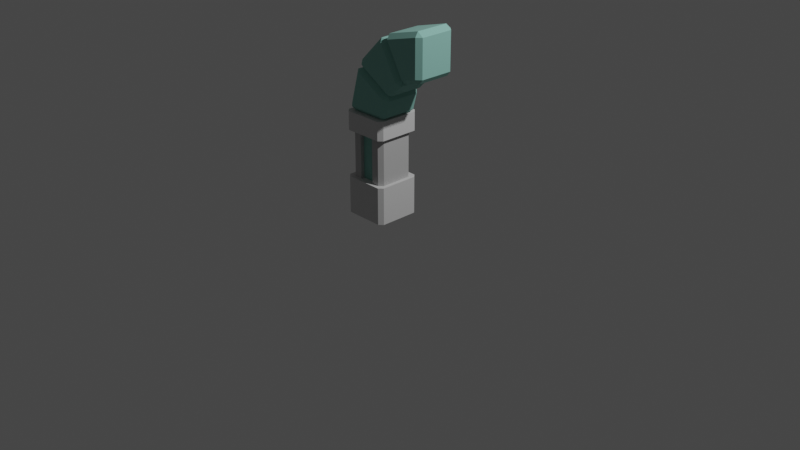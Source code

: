 # Source: gateway_large.blend  (saved by Blender 2.80.75; exported with 4.5.12 LTS)
import bpy
from mathutils import Matrix  # noqa: F401  (used for matrix-valued properties, if any)

bpy.ops.wm.read_factory_settings(use_empty=True)
scene = bpy.context.scene
scene.name = 'Scene'

# ---- collections
col_collection = bpy.data.collections.new('Collection'); scene.collection.children.link(col_collection)

# ---- materials (node trees are filled in below, after node groups)
mat_light_grey = bpy.data.materials.new('Light_Grey')
mat_light_grey.use_transparent_shadow = False
mat_light_grey.diffuse_color = (0.6549, 0.6549, 0.6549, 1.0)
mat_light_grey.roughness = 1.0
mat_light_grey.specular_intensity = 1.0
mat_grey = bpy.data.materials.new('Grey')
mat_grey.use_transparent_shadow = False
mat_grey.diffuse_color = (0.498, 0.498, 0.498, 1.0)
mat_grey.roughness = 1.0
mat_grey.specular_intensity = 1.0
mat_green_stone___dark = bpy.data.materials.new('Green_Stone_-_Dark')
mat_green_stone___dark.use_transparent_shadow = False
mat_green_stone___dark.diffuse_color = (0.2392, 0.5137, 0.451, 1.0)
mat_green_stone___dark.roughness = 1.0
mat_green_stone___dark.specular_intensity = 1.0

# ---- material node trees
mat_light_grey.use_nodes = True; mat_light_grey.node_tree.nodes.clear()
_N = mat_light_grey.node_tree.nodes; _L = mat_light_grey.node_tree.links
n0 = _N.new('ShaderNodeOutputMaterial'); n0.name = 'Material Output'; n0.location = (300, 300)
n1 = _N.new('ShaderNodeBsdfPrincipled'); n1.name = 'Principled BSDF'; n1.location = (10, 300)
n1.distribution = 'GGX'
n1.subsurface_method = 'BURLEY'
n1.inputs[0].default_value = (0.6549, 0.6549, 0.6549, 1.0)
n1.inputs[2].default_value = 1.0
n1.inputs[3].default_value = 1.45
n1.inputs[13].default_value = 1.0
n1.inputs[27].default_value = (0.0, 0.0, 0.0, 1.0)
n1.inputs[28].default_value = 1.0
_L.new(n1.outputs[0], n0.inputs[0])
n0.is_active_output = True
mat_grey.use_nodes = True; mat_grey.node_tree.nodes.clear()
_N = mat_grey.node_tree.nodes; _L = mat_grey.node_tree.links
n0 = _N.new('ShaderNodeOutputMaterial'); n0.name = 'Material Output'; n0.location = (300, 300)
n1 = _N.new('ShaderNodeBsdfPrincipled'); n1.name = 'Principled BSDF'; n1.location = (10, 300)
n1.distribution = 'GGX'
n1.subsurface_method = 'BURLEY'
n1.inputs[0].default_value = (0.498, 0.498, 0.498, 1.0)
n1.inputs[2].default_value = 1.0
n1.inputs[3].default_value = 1.45
n1.inputs[13].default_value = 1.0
n1.inputs[27].default_value = (0.0, 0.0, 0.0, 1.0)
n1.inputs[28].default_value = 1.0
_L.new(n1.outputs[0], n0.inputs[0])
n0.is_active_output = True
mat_green_stone___dark.use_nodes = True; mat_green_stone___dark.node_tree.nodes.clear()
_N = mat_green_stone___dark.node_tree.nodes; _L = mat_green_stone___dark.node_tree.links
n0 = _N.new('ShaderNodeOutputMaterial'); n0.name = 'Material Output'; n0.location = (300, 300)
n1 = _N.new('ShaderNodeBsdfPrincipled'); n1.name = 'Principled BSDF'; n1.location = (10, 300)
n1.distribution = 'GGX'
n1.subsurface_method = 'BURLEY'
n1.inputs[0].default_value = (0.2392, 0.5137, 0.451, 1.0)
n1.inputs[2].default_value = 1.0
n1.inputs[3].default_value = 1.45
n1.inputs[13].default_value = 1.0
n1.inputs[27].default_value = (0.0, 0.0, 0.0, 1.0)
n1.inputs[28].default_value = 1.0
_L.new(n1.outputs[0], n0.inputs[0])
n0.is_active_output = True

# ---- world
world_world = bpy.data.worlds.new('World'); scene.world = world_world
world_world.use_nodes = True; world_world.node_tree.nodes.clear()
_N = world_world.node_tree.nodes; _L = world_world.node_tree.links
n0 = _N.new('ShaderNodeOutputWorld'); n0.name = 'World Output'; n0.location = (300, 300)
n1 = _N.new('ShaderNodeBackground'); n1.name = 'Background'; n1.location = (10, 300)
n1.inputs[0].default_value = (0.05088, 0.05088, 0.05088, 1.0)
_L.new(n1.outputs[0], n0.inputs[0])
n0.is_active_output = True
world_world.color = (0.05088, 0.05088, 0.05088)
world_world.use_sun_shadow = False
world_world.sun_shadow_jitter_overblur = 0.0

# ---- cameras
cam_camera = bpy.data.cameras.new('Camera')
cam_camera.clip_end = 100.0
cam_camera.ortho_scale = 7.314

# ---- lights
light_light = bpy.data.lights.new('Light', 'POINT')
light_light.transmission_factor = 0.0
light_light.energy = 1000.0
light_light.shadow_soft_size = 0.1
light_light.shadow_maximum_resolution = 0.006
light_light.use_absolute_resolution = True

# ---- meshes
me_object1 = bpy.data.meshes.new('object1')
me_object1.from_pydata([(-0.04167, 0.4, -0.25), (-0.04167, 0.0, -0.25), (0.0, 0.0, -0.2917), (0.0, 0.4, -0.2917), (-0.4583, 0.4, -0.25), (-0.4583, 0.0, -0.25), (-0.5, 0.4, -0.2917), (-0.5, 0.0, -0.2917), (-0.5, 0.4, -0.7083), (-0.5, 0.0, -0.7083), (-0.4583, 0.4, -0.75), (-0.4583, 0.0, -0.75), (-0.04167, 0.0, -0.75), (-0.04167, 0.4, -0.75), (0.0, 0.4, -0.7083), (0.0, 0.0, -0.7083), (-0.25, 0.4, -0.5), (-0.25, 0.0, -0.5)], [], [(0, 1, 2), (0, 2, 3), (4, 5, 0), (5, 1, 0), (6, 7, 4), (7, 5, 4), (8, 9, 6), (9, 7, 6), (10, 11, 8), (11, 9, 8), (11, 10, 12), (10, 13, 12), (14, 15, 13), (15, 12, 13), (6, 4, 16), (10, 8, 16), (13, 10, 16), (14, 13, 16), (3, 14, 16), (0, 3, 16), (4, 0, 16), (8, 6, 16), (15, 14, 2), (14, 3, 2), (9, 11, 17), (5, 7, 17), (1, 5, 17), (2, 1, 17), (15, 2, 17), (12, 15, 17), (11, 12, 17), (7, 9, 17)])
me_object1.polygons.foreach_set('use_smooth', [True] * 32)
_k = set([(0, 1), (0, 3), (0, 4), (1, 2), (1, 5), (2, 3), (2, 15), (3, 14), (4, 5), (4, 6), (5, 7), (6, 7), (6, 8), (7, 9), (8, 9), (8, 10), (9, 11), (10, 11), (10, 13), (11, 12), (12, 13), (12, 15), (13, 14), (14, 15)])
me_object1.attributes.new('sharp_edge', 'BOOLEAN', 'EDGE').data.foreach_set('value', [ (min(e.vertices), max(e.vertices)) in _k for e in me_object1.edges])
_uv = me_object1.uv_layers.new(name='UVMap')
_uv.uv.foreach_set('vector', [1.0, 1.0, 0.0, 1.0, 0.0, 0.0, 1.0, 1.0, 0.0, 0.0, 1.0, 0.0, 1.0, 0.0, 0.0, 0.0, 1.0, 1.0, 0.0, 0.0, 0.0, 1.0, 1.0, 1.0, 1.0, 1.0, 0.0, 1.0, 1.0, 0.0, 0.0, 1.0, 0.0, 0.0, 1.0, 0.0, 1.0, 1.0, 0.0, 1.0, 1.0, 0.0, 0.0, 1.0, 0.0, 0.0, 1.0, 0.0, 1.0, 1.0, 0.0, 1.0, 1.0, 0.0, 0.0, 1.0, 0.0, 0.0, 1.0, 0.0, 0.0, 0.0, 1.0, 0.0, 0.0, 1.0, 1.0, 0.0, 1.0, 1.0, 0.0, 1.0, 1.0, 1.0, 0.0, 1.0, 1.0, 0.0, 0.0, 1.0, 0.0, 0.0, 1.0, 0.0, 0.08333, 0.0, 0.0, 0.08333, 0.5, 0.5, 1.0, 0.08333, 0.9167, 0.0, 0.5, 0.5, 1.0, 0.9167, 1.0, 0.08333, 0.5, 0.5, 0.9167, 1.0, 1.0, 0.9167, 0.5, 0.5, 0.08333, 1.0, 0.9167, 1.0, 0.5, 0.5, 0.0, 0.9167, 0.08333, 1.0, 0.5, 0.5, 0.0, 0.08333, 0.0, 0.9167, 0.5, 0.5, 0.9167, 0.0, 0.08333, 0.0, 0.5, 0.5, 0.0, 1.0, 1.0, 1.0, 0.0, 0.0, 1.0, 1.0, 1.0, 0.0, 0.0, 0.0, 0.9167, 0.0, 1.0, 0.08333, 0.5, 0.5, 0.0, 0.08333, 0.08333, 0.0, 0.5, 0.5, 0.0, 0.9167, 0.0, 0.08333, 0.5, 0.5, 0.08333, 1.0, 0.0, 0.9167, 0.5, 0.5, 0.9167, 1.0, 0.08333, 1.0, 0.5, 0.5, 1.0, 0.9167, 0.9167, 1.0, 0.5, 0.5, 1.0, 0.08333, 1.0, 0.9167, 0.5, 0.5, 0.08333, 0.0, 0.9167, 0.0, 0.5, 0.5])
me_object1.materials.append(mat_light_grey)
me_object1.use_remesh_preserve_volume = False
me_object1.use_remesh_preserve_attributes = False
me_object1.use_mirror_vertex_groups = False
me_object1.update()
me_object1.normals_split_custom_set([tuple(v) for v in zip(*[iter([0.7071, 0.0, 0.7071, 0.7071, 0.0, 0.7071, 0.7071, 0.0, 0.7071, 0.7071, 0.0, 0.7071, 0.7071, 0.0, 0.7071, 0.7071, 0.0, 0.7071, 0.0, 0.0, 1.0, 0.0, 0.0, 1.0, 0.0, 0.0, 1.0, 0.0, 0.0, 1.0, 0.0, 0.0, 1.0, 0.0, 0.0, 1.0, -0.7071, 0.0, 0.7071, -0.7071, 0.0, 0.7071, -0.7071, 0.0, 0.7071, -0.7071, 0.0, 0.7071, -0.7071, 0.0, 0.7071, -0.7071, 0.0, 0.7071, -1.0, 0.0, 0.0, -1.0, 0.0, 0.0, -1.0, 0.0, 0.0, -1.0, 0.0, 0.0, -1.0, 0.0, 0.0, -1.0, 0.0, 0.0, -0.7071, 0.0, -0.7071, -0.7071, 0.0, -0.7071, -0.7071, 0.0, -0.7071, -0.7071, 0.0, -0.7071, -0.7071, 0.0, -0.7071, -0.7071, 0.0, -0.7071, 0.0, 0.0, -1.0, 0.0, 0.0, -1.0, 0.0, 0.0, -1.0, 0.0, 0.0, -1.0, 0.0, 0.0, -1.0, 0.0, 0.0, -1.0, 0.7071, 0.0, -0.7071, 0.7071, 0.0, -0.7071, 0.7071, 0.0, -0.7071, 0.7071, 0.0, -0.7071, 0.7071, 0.0, -0.7071, 0.7071, 0.0, -0.7071, 0.0, 1.0, 0.0, 0.0, 1.0, 0.0, 0.0, 1.0, -6.785e-15, 0.0, 1.0, 0.0, 0.0, 1.0, 0.0, 0.0, 1.0, -6.785e-15, 0.0, 1.0, 4.902e-07, 0.0, 1.0, 0.0, 0.0, 1.0, -6.785e-15, 0.0, 1.0, 4.902e-07, 0.0, 1.0, 4.902e-07, 0.0, 1.0, -6.785e-15, 0.0, 1.0, -4.902e-07, 0.0, 1.0, 4.902e-07, 0.0, 1.0, -6.785e-15, 0.0, 1.0, -4.902e-07, 0.0, 1.0, -4.902e-07, 0.0, 1.0, -6.785e-15, 0.0, 1.0, 0.0, 0.0, 1.0, -4.902e-07, 0.0, 1.0, -6.785e-15, 0.0, 1.0, 0.0, 0.0, 1.0, 0.0, 0.0, 1.0, -6.785e-15, 1.0, 0.0, 0.0, 1.0, 0.0, 0.0, 1.0, 0.0, 0.0, 1.0, 0.0, 0.0, 1.0, 0.0, 0.0, 1.0, 0.0, 0.0, 0.0, -1.0, 0.0, 0.0, -1.0, 0.0, 0.0, -1.0, 0.0, 0.0, -1.0, 0.0, 0.0, -1.0, 0.0, 0.0, -1.0, 0.0, 0.0, -1.0, 0.0, 0.0, -1.0, 0.0, 0.0, -1.0, 0.0, 0.0, -1.0, 0.0, 0.0, -1.0, 0.0, 0.0, -1.0, 0.0, 0.0, -1.0, 0.0, 0.0, -1.0, 0.0, 0.0, -1.0, 0.0, 0.0, -1.0, 0.0, 0.0, -1.0, 0.0, 0.0, -1.0, 0.0, 0.0, -1.0, 0.0, 0.0, -1.0, 0.0, 0.0, -1.0, 0.0, 0.0, -1.0, 0.0, 0.0, -1.0, 0.0, 0.0, -1.0, 0.0])] * 3)])
me_object2 = bpy.data.meshes.new('object2')
me_object2.from_pydata([(-0.5, 0.9, -0.7083), (-0.4583, 0.9, -0.75), (-0.25, 0.9, -0.5), (-0.4583, 0.9, -0.25), (-0.5, 0.9, -0.2917), (-0.04167, 0.9, -0.25), (0.0, 0.9, -0.2917), (0.0, 0.9, -0.7083), (-0.04167, 0.9, -0.75), (-0.4583, 1.1, -0.75), (-0.5, 1.1, -0.7083), (-0.5, 1.1, -0.2917), (-0.25, 1.1, -0.5), (-0.04167, 1.1, -0.75), (0.0, 1.1, -0.7083), (0.0, 1.1, -0.2917), (-0.04167, 1.1, -0.25), (-0.4583, 1.1, -0.25)], [], [(0, 1, 2), (3, 4, 2), (5, 3, 2), (6, 5, 2), (7, 6, 2), (8, 7, 2), (1, 8, 2), (4, 0, 2), (9, 1, 10), (1, 0, 10), (10, 11, 12), (13, 9, 12), (14, 13, 12), (15, 14, 12), (16, 15, 12), (17, 16, 12), (11, 17, 12), (9, 10, 12), (10, 0, 4), (10, 4, 11), (11, 4, 3), (11, 3, 17), (17, 3, 16), (3, 5, 16), (16, 5, 6), (16, 6, 15), (7, 14, 6), (14, 15, 6), (14, 7, 8), (14, 8, 13), (1, 9, 8), (9, 13, 8)])
me_object2.polygons.foreach_set('use_smooth', [True] * 32)
_k = set([(0, 1), (0, 4), (0, 10), (1, 8), (1, 9), (3, 4), (3, 5), (3, 17), (4, 11), (5, 6), (5, 16), (6, 7), (6, 15), (7, 8), (7, 14), (8, 13), (9, 10), (9, 13), (10, 11), (11, 17), (13, 14), (14, 15), (15, 16), (16, 17)])
me_object2.attributes.new('sharp_edge', 'BOOLEAN', 'EDGE').data.foreach_set('value', [ (min(e.vertices), max(e.vertices)) in _k for e in me_object2.edges])
_uv = me_object2.uv_layers.new(name='UVMap')
_uv.uv.foreach_set('vector', [0.9167, 0.0, 1.0, 0.08333, 0.5, 0.5, 0.0, 0.08333, 0.08333, 0.0, 0.5, 0.5, 0.0, 0.9167, 0.0, 0.08333, 0.5, 0.5, 0.08333, 1.0, 0.0, 0.9167, 0.5, 0.5, 0.9167, 1.0, 0.08333, 1.0, 0.5, 0.5, 1.0, 0.9167, 0.9167, 1.0, 0.5, 0.5, 1.0, 0.08333, 1.0, 0.9167, 0.5, 0.5, 0.08333, 0.0, 0.9167, 0.0, 0.5, 0.5, 1.0, 1.0, 0.0, 1.0, 1.0, 0.0, 0.0, 1.0, 0.0, 0.0, 1.0, 0.0, 0.9167, 0.0, 0.08333, 0.0, 0.5, 0.5, 1.0, 0.9167, 1.0, 0.08333, 0.5, 0.5, 0.9167, 1.0, 1.0, 0.9167, 0.5, 0.5, 0.08333, 1.0, 0.9167, 1.0, 0.5, 0.5, 0.0, 0.9167, 0.08333, 1.0, 0.5, 0.5, 0.0, 0.08333, 0.0, 0.9167, 0.5, 0.5, 0.08333, 0.0, 0.0, 0.08333, 0.5, 0.5, 1.0, 0.08333, 0.9167, 0.0, 0.5, 0.5, 1.0, 1.0, 0.0, 1.0, 0.0, 0.0, 1.0, 1.0, 0.0, 0.0, 1.0, 0.0, 1.0, 1.0, 0.0, 1.0, 0.0, 0.0, 1.0, 1.0, 0.0, 0.0, 1.0, 0.0, 1.0, 0.0, 0.0, 0.0, 1.0, 1.0, 0.0, 0.0, 0.0, 1.0, 1.0, 1.0, 1.0, 1.0, 0.0, 1.0, 0.0, 0.0, 1.0, 1.0, 0.0, 0.0, 1.0, 0.0, 0.0, 1.0, 1.0, 1.0, 0.0, 0.0, 1.0, 1.0, 1.0, 0.0, 0.0, 0.0, 1.0, 1.0, 0.0, 1.0, 0.0, 0.0, 1.0, 1.0, 0.0, 0.0, 1.0, 0.0, 0.0, 0.0, 1.0, 0.0, 0.0, 1.0, 1.0, 0.0, 1.0, 1.0, 0.0, 1.0])
me_object2.materials.append(mat_light_grey)
me_object2.use_remesh_preserve_volume = False
me_object2.use_remesh_preserve_attributes = False
me_object2.use_mirror_vertex_groups = False
me_object2.update()
me_object2.normals_split_custom_set([tuple(v) for v in zip(*[iter([0.0, -1.0, 0.0, 0.0, -1.0, -1.064e-07, 0.0, -1.0, 0.0, 0.0, -1.0, 1.064e-07, 0.0, -1.0, 0.0, 0.0, -1.0, 0.0, 0.0, -1.0, 1.064e-07, 0.0, -1.0, 1.064e-07, 0.0, -1.0, 0.0, 0.0, -1.0, 0.0, 0.0, -1.0, 1.064e-07, 0.0, -1.0, 0.0, 0.0, -1.0, 0.0, 0.0, -1.0, 0.0, 0.0, -1.0, 0.0, 0.0, -1.0, -1.064e-07, 0.0, -1.0, 0.0, 0.0, -1.0, 0.0, 0.0, -1.0, -1.064e-07, 0.0, -1.0, -1.064e-07, 0.0, -1.0, 0.0, 0.0, -1.0, 0.0, 0.0, -1.0, 0.0, 0.0, -1.0, 0.0, -0.7071, 0.0, -0.7071, -0.7071, 0.0, -0.7071, -0.7071, 0.0, -0.7071, -0.7071, 0.0, -0.7071, -0.7071, 0.0, -0.7071, -0.7071, 0.0, -0.7071, 0.0, 1.0, 0.0, 0.0, 1.0, 0.0, 0.0, 1.0, 0.0, 0.0, 1.0, 1.064e-07, 0.0, 1.0, 1.064e-07, 0.0, 1.0, 0.0, 0.0, 1.0, 0.0, 0.0, 1.0, 1.064e-07, 0.0, 1.0, 0.0, 0.0, 1.0, 0.0, 0.0, 1.0, 0.0, 0.0, 1.0, 0.0, 0.0, 1.0, -1.064e-07, 0.0, 1.0, 0.0, 0.0, 1.0, 0.0, 0.0, 1.0, -1.064e-07, 0.0, 1.0, -1.064e-07, 0.0, 1.0, 0.0, 0.0, 1.0, 0.0, 0.0, 1.0, -1.064e-07, 0.0, 1.0, 0.0, 0.0, 1.0, 1.064e-07, 0.0, 1.0, 0.0, 0.0, 1.0, 0.0, -1.0, 0.0, 0.0, -1.0, 0.0, 0.0, -1.0, 0.0, 0.0, -1.0, 0.0, 0.0, -1.0, 0.0, 0.0, -1.0, 0.0, 0.0, -0.7071, 0.0, 0.7071, -0.7071, 0.0, 0.7071, -0.7071, 0.0, 0.7071, -0.7071, 0.0, 0.7071, -0.7071, 0.0, 0.7071, -0.7071, 0.0, 0.7071, 0.0, 0.0, 1.0, 0.0, 0.0, 1.0, 0.0, 0.0, 1.0, 0.0, 0.0, 1.0, 0.0, 0.0, 1.0, 0.0, 0.0, 1.0, 0.7071, 0.0, 0.7071, 0.7071, 0.0, 0.7071, 0.7071, 0.0, 0.7071, 0.7071, 0.0, 0.7071, 0.7071, 0.0, 0.7071, 0.7071, 0.0, 0.7071, 1.0, 0.0, 0.0, 1.0, 0.0, 0.0, 1.0, 0.0, 0.0, 1.0, 0.0, 0.0, 1.0, 0.0, 0.0, 1.0, 0.0, 0.0, 0.7071, 0.0, -0.7071, 0.7071, 0.0, -0.7071, 0.7071, 0.0, -0.7071, 0.7071, 0.0, -0.7071, 0.7071, 0.0, -0.7071, 0.7071, 0.0, -0.7071, 0.0, 0.0, -1.0, 0.0, 0.0, -1.0, 0.0, 0.0, -1.0, 0.0, 0.0, -1.0, 0.0, 0.0, -1.0, 0.0, 0.0, -1.0])] * 3)])
me_object3 = bpy.data.meshes.new('object3')
me_object3.from_pydata([(-0.4583, 1.0, -0.3333), (-0.4583, 0.0, -0.3333), (-0.4167, 1.0, -0.2917), (-0.4167, 0.0, -0.2917), (-0.4583, 1.0, -0.6667), (-0.4583, 0.0, -0.6667), (-0.4167, 1.0, -0.7083), (-0.4167, 0.0, -0.7083), (-0.3333, 0.0, -0.7083), (-0.3333, 1.0, -0.7083), (-0.3333, 0.0, -0.6667), (-0.3333, 1.0, -0.6667), (-0.1667, 1.0, -0.6667), (-0.1667, 0.0, -0.6667), (-0.1667, 0.0, -0.7083), (-0.1667, 1.0, -0.7083), (-0.08333, 1.0, -0.7083), (-0.08333, 0.0, -0.7083), (-0.04167, 1.0, -0.6667), (-0.04167, 0.0, -0.6667), (-0.04167, 1.0, -0.3333), (-0.04167, 0.0, -0.3333), (-0.08333, 1.0, -0.2917), (-0.08333, 0.0, -0.2917), (-0.1667, 1.0, -0.2917), (-0.1667, 0.0, -0.2917), (-0.1667, 1.0, -0.3333), (-0.1667, 0.0, -0.3333), (-0.3333, 0.0, -0.3333), (-0.3333, 1.0, -0.3333), (-0.3333, 1.0, -0.2917), (-0.3333, 0.0, -0.2917)], [], [(0, 1, 2), (1, 3, 2), (4, 5, 0), (5, 1, 0), (6, 7, 4), (7, 5, 4), (7, 6, 8), (6, 9, 8), (8, 9, 10), (9, 11, 10), (11, 12, 10), (12, 13, 10), (13, 12, 14), (12, 15, 14), (16, 17, 15), (17, 14, 15), (18, 19, 16), (19, 17, 16), (20, 21, 18), (21, 19, 18), (22, 23, 20), (23, 21, 20), (24, 25, 22), (25, 23, 22), (26, 27, 24), (27, 25, 24), (28, 27, 29), (27, 26, 29), (30, 31, 29), (31, 28, 29), (11, 9, 6), (12, 11, 29), (4, 0, 29), (0, 2, 29), (2, 30, 29), (29, 26, 12), (26, 22, 20), (26, 24, 22), (26, 20, 12), (20, 18, 12), (18, 16, 12), (16, 15, 12), (11, 4, 29), (11, 6, 4), (31, 30, 3), (30, 2, 3), (7, 8, 10), (28, 10, 13), (13, 21, 27), (23, 25, 27), (21, 23, 27), (13, 19, 21), (13, 17, 19), (13, 14, 17), (13, 27, 28), (28, 1, 5), (28, 3, 1), (28, 31, 3), (28, 5, 10), (5, 7, 10)])
me_object3.polygons.foreach_set('use_smooth', [True] * 60)
me_object3.polygons.foreach_set('material_index', [0, 0, 0, 0, 0, 0, 0, 0, 0, 0, 1, 1, 0, 0, 0, 0, 0, 0, 0, 0, 0, 0, 0, 0, 0, 0, 1, 1, 0, 0, 0, 0, 0, 0, 0, 0, 0, 0, 0, 0, 0, 0, 0, 0, 0, 0, 0, 0, 0, 0, 0, 0, 0, 0, 0, 0, 0, 0, 0, 0])
_k = set([(0, 1), (0, 2), (0, 4), (1, 3), (1, 5), (2, 3), (2, 30), (3, 31), (4, 5), (4, 6), (5, 7), (6, 7), (6, 9), (7, 8), (8, 9), (8, 10), (9, 11), (10, 11), (10, 13), (11, 12), (12, 13), (12, 15), (13, 14), (14, 15), (14, 17), (15, 16), (16, 17), (16, 18), (17, 19), (18, 19), (18, 20), (19, 21), (20, 21), (20, 22), (21, 23), (22, 23), (22, 24), (23, 25), (24, 25), (24, 26), (25, 27), (26, 27), (26, 29), (27, 28), (28, 29), (28, 31), (29, 30), (30, 31)])
me_object3.attributes.new('sharp_edge', 'BOOLEAN', 'EDGE').data.foreach_set('value', [ (min(e.vertices), max(e.vertices)) in _k for e in me_object3.edges])
_uv = me_object3.uv_layers.new(name='UVMap')
_uv.uv.foreach_set('vector', [1.0, 1.0, 0.0, 1.0, 1.0, 0.0, 0.0, 1.0, 0.0, 0.0, 1.0, 0.0, 1.0, 1.0, 0.0, 1.0, 1.0, 0.0, 0.0, 1.0, 0.0, 0.0, 1.0, 0.0, 1.0, 1.0, 0.0, 1.0, 1.0, 0.0, 0.0, 1.0, 0.0, 0.0, 1.0, 0.0, 0.0, 0.0, 1.0, 0.0, 0.0, 1.0, 1.0, 0.0, 1.0, 1.0, 0.0, 1.0, 0.0, 1.0, 1.0, 1.0, 0.0, 0.0, 1.0, 1.0, 1.0, 0.0, 0.0, 0.0, 1.0, 0.0, 1.0, 1.0, 0.0, 0.0, 1.0, 1.0, 0.0, 1.0, 0.0, 0.0, 0.0, 0.0, 1.0, 0.0, 0.0, 1.0, 1.0, 0.0, 1.0, 1.0, 0.0, 1.0, 1.0, 1.0, 0.0, 1.0, 1.0, 0.0, 0.0, 1.0, 0.0, 0.0, 1.0, 0.0, 1.0, 1.0, 0.0, 1.0, 1.0, 0.0, 0.0, 1.0, 0.0, 0.0, 1.0, 0.0, 1.0, 0.0, 0.0, 0.0, 1.0, 1.0, 0.0, 0.0, 0.0, 1.0, 1.0, 1.0, 1.0, 1.0, 0.0, 1.0, 1.0, 0.0, 0.0, 1.0, 0.0, 0.0, 1.0, 0.0, 1.0, 0.0, 0.0, 0.0, 1.0, 1.0, 0.0, 0.0, 0.0, 1.0, 1.0, 1.0, 1.0, 1.0, 0.0, 1.0, 1.0, 0.0, 0.0, 1.0, 0.0, 0.0, 1.0, 0.0, 0.0, 0.0, 0.0, 1.0, 1.0, 0.0, 0.0, 1.0, 1.0, 1.0, 1.0, 0.0, 1.0, 0.0, 0.0, 0.0, 1.0, 1.0, 0.0, 0.0, 0.0, 1.0, 1.0, 1.0, 0.9, 0.3, 1.0, 0.3, 1.0, 0.1, 0.9, 0.7, 0.9, 0.3, 0.1, 0.3, 0.9, 0.0, 0.1, 0.0, 0.1, 0.3, 0.1, 0.0, 0.0, 0.1, 0.1, 0.3, 0.0, 0.1, 0.0, 0.3, 0.1, 0.3, 0.1, 0.3, 0.1, 0.7, 0.9, 0.7, 0.1, 0.7, 0.0, 0.9, 0.1, 1.0, 0.1, 0.7, 0.0, 0.7, 0.0, 0.9, 0.1, 0.7, 0.1, 1.0, 0.9, 0.7, 0.1, 1.0, 0.9, 1.0, 0.9, 0.7, 0.9, 1.0, 1.0, 0.9, 0.9, 0.7, 1.0, 0.9, 1.0, 0.7, 0.9, 0.7, 0.9, 0.3, 0.9, 0.0, 0.1, 0.3, 0.9, 0.3, 1.0, 0.1, 0.9, 0.0, 0.0, 1.0, 1.0, 1.0, 0.0, 0.0, 1.0, 1.0, 1.0, 0.0, 0.0, 0.0, 1.0, 0.1, 1.0, 0.3, 0.9, 0.3, 0.1, 0.3, 0.9, 0.3, 0.9, 0.7, 0.9, 0.7, 0.1, 1.0, 0.1, 0.7, 0.0, 0.9, 0.0, 0.7, 0.1, 0.7, 0.1, 1.0, 0.0, 0.9, 0.1, 0.7, 0.9, 0.7, 0.9, 1.0, 0.1, 1.0, 0.9, 0.7, 1.0, 0.9, 0.9, 1.0, 0.9, 0.7, 1.0, 0.7, 1.0, 0.9, 0.9, 0.7, 0.1, 0.7, 0.1, 0.3, 0.1, 0.3, 0.1, 0.0, 0.9, 0.0, 0.1, 0.3, 0.0, 0.1, 0.1, 0.0, 0.1, 0.3, 0.0, 0.3, 0.0, 0.1, 0.1, 0.3, 0.9, 0.0, 0.9, 0.3, 0.9, 0.0, 1.0, 0.1, 0.9, 0.3])
me_object3.materials.append(mat_grey)
me_object3.materials.append(mat_green_stone___dark)
me_object3.use_remesh_preserve_volume = False
me_object3.use_remesh_preserve_attributes = False
me_object3.use_mirror_vertex_groups = False
me_object3.update()
me_object3.normals_split_custom_set([tuple(v) for v in zip(*[iter([-0.7071, 0.0, 0.7071, -0.7071, 0.0, 0.7071, -0.7071, 0.0, 0.7071, -0.7071, 0.0, 0.7071, -0.7071, 0.0, 0.7071, -0.7071, 0.0, 0.7071, -1.0, 0.0, 0.0, -1.0, 0.0, 0.0, -1.0, 0.0, 0.0, -1.0, 0.0, 0.0, -1.0, 0.0, 0.0, -1.0, 0.0, 0.0, -0.7071, 0.0, -0.7071, -0.7071, 0.0, -0.7071, -0.7071, 0.0, -0.7071, -0.7071, 0.0, -0.7071, -0.7071, 0.0, -0.7071, -0.7071, 0.0, -0.7071, 0.0, 0.0, -1.0, 0.0, 0.0, -1.0, 0.0, 0.0, -1.0, 0.0, 0.0, -1.0, 0.0, 0.0, -1.0, 0.0, 0.0, -1.0, 1.0, 0.0, 0.0, 1.0, 0.0, 0.0, 1.0, 0.0, 0.0, 1.0, 0.0, 0.0, 1.0, 0.0, 0.0, 1.0, 0.0, 0.0, 0.0, 0.0, -1.0, 0.0, 0.0, -1.0, 0.0, 0.0, -1.0, 0.0, 0.0, -1.0, 0.0, 0.0, -1.0, 0.0, 0.0, -1.0, -1.0, 0.0, 0.0, -1.0, 0.0, 0.0, -1.0, 0.0, 0.0, -1.0, 0.0, 0.0, -1.0, 0.0, 0.0, -1.0, 0.0, 0.0, 0.0, 0.0, -1.0, 0.0, 0.0, -1.0, 0.0, 0.0, -1.0, 0.0, 0.0, -1.0, 0.0, 0.0, -1.0, 0.0, 0.0, -1.0, 0.7071, 0.0, -0.7071, 0.7071, 0.0, -0.7071, 0.7071, 0.0, -0.7071, 0.7071, 0.0, -0.7071, 0.7071, 0.0, -0.7071, 0.7071, 0.0, -0.7071, 1.0, 0.0, 0.0, 1.0, 0.0, 0.0, 1.0, 0.0, 0.0, 1.0, 0.0, 0.0, 1.0, 0.0, 0.0, 1.0, 0.0, 0.0, 0.7071, 0.0, 0.7071, 0.7071, 0.0, 0.7071, 0.7071, 0.0, 0.7071, 0.7071, 0.0, 0.7071, 0.7071, 0.0, 0.7071, 0.7071, 0.0, 0.7071, 0.0, 0.0, 1.0, 0.0, 0.0, 1.0, 0.0, 0.0, 1.0, 0.0, 0.0, 1.0, 0.0, 0.0, 1.0, 0.0, 0.0, 1.0, -1.0, 0.0, 0.0, -1.0, 0.0, 0.0, -1.0, 0.0, 0.0, -1.0, 0.0, 0.0, -1.0, 0.0, 0.0, -1.0, 0.0, 0.0, 0.0, 0.0, 1.0, 0.0, 0.0, 1.0, 0.0, 0.0, 1.0, 0.0, 0.0, 1.0, 0.0, 0.0, 1.0, 0.0, 0.0, 1.0, 1.0, 0.0, 0.0, 1.0, 0.0, 0.0, 1.0, 0.0, 0.0, 1.0, 0.0, 0.0, 1.0, 0.0, 0.0, 1.0, 0.0, 0.0, 0.0, 1.0, 0.0, 0.0, 1.0, 0.0, 0.0, 1.0, 0.0, 0.0, 1.0, 0.0, 0.0, 1.0, 0.0, 0.0, 1.0, 0.0, 0.0, 1.0, 0.0, 0.0, 1.0, 0.0, 0.0, 1.0, 0.0, 0.0, 1.0, 0.0, 0.0, 1.0, 0.0, 0.0, 1.0, 0.0, 0.0, 1.0, 0.0, 0.0, 1.0, 0.0, 0.0, 1.0, 0.0, 0.0, 1.0, 0.0, 0.0, 1.0, 0.0, 0.0, 1.0, 0.0, 0.0, 1.0, 0.0, 0.0, 1.0, 0.0, 0.0, 1.0, 0.0, 0.0, 1.0, 0.0, 0.0, 1.0, 0.0, 0.0, 1.0, 0.0, 0.0, 1.0, 0.0, 0.0, 1.0, 0.0, 0.0, 1.0, 0.0, 0.0, 1.0, 0.0, 0.0, 1.0, 0.0, 0.0, 1.0, 0.0, 0.0, 1.0, 0.0, 0.0, 1.0, 0.0, 0.0, 1.0, 0.0, 0.0, 1.0, 0.0, 0.0, 1.0, 0.0, 0.0, 1.0, 0.0, 0.0, 1.0, 0.0, 0.0, 1.0, 0.0, 0.0, 1.0, 0.0, 0.0, 1.0, 0.0, 0.0, 1.0, 0.0, 0.0, 1.0, 0.0, 0.0, 0.0, 1.0, 0.0, 0.0, 1.0, 0.0, 0.0, 1.0, 0.0, 0.0, 1.0, 0.0, 0.0, 1.0, 0.0, 0.0, 1.0, 0.0, -1.0, 0.0, 0.0, -1.0, 0.0, 0.0, -1.0, 0.0, 0.0, -1.0, 0.0, 0.0, -1.0, 0.0, 0.0, -1.0, 0.0, 0.0, -1.0, 0.0, 0.0, -1.0, 0.0, 0.0, -1.0, 0.0, 0.0, -1.0, 0.0, 0.0, -1.0, 0.0, 0.0, -1.0, 0.0, 0.0, -1.0, 0.0, 0.0, -1.0, 0.0, 0.0, -1.0, 0.0, 0.0, -1.0, 0.0, 0.0, -1.0, 0.0, 0.0, -1.0, 0.0, 0.0, -1.0, 0.0, 0.0, -1.0, 0.0, 0.0, -1.0, 0.0, 0.0, -1.0, 0.0, 0.0, -1.0, 0.0, 0.0, -1.0, 0.0, 0.0, -1.0, 0.0, 0.0, -1.0, 0.0, 0.0, -1.0, 0.0, 0.0, -1.0, 0.0, 0.0, -1.0, 0.0, 0.0, -1.0, 0.0, 0.0, -1.0, 0.0, 0.0, -1.0, 0.0, 0.0, -1.0, 0.0, 0.0, -1.0, 0.0, 0.0, -1.0, 0.0, 0.0, -1.0, 0.0, 0.0, -1.0, 0.0, 0.0, -1.0, 0.0, 0.0, -1.0, 0.0, 0.0, -1.0, 0.0, 0.0, -1.0, 0.0, 0.0, -1.0, 0.0])] * 3)])
me_object4 = bpy.data.meshes.new('object4')
me_object4.from_pydata([(-0.3096, 1.567, -0.32), (0.03376, 1.369, -0.32), (0.05876, 1.412, -0.275), (-0.2846, 1.611, -0.275), (-0.2846, 1.611, -0.725), (0.05876, 1.412, -0.725), (0.03376, 1.369, -0.68), (-0.3096, 1.567, -0.68), (0.1875, 1.541, -0.725), (-0.01072, 1.885, -0.725), (0.2229, 1.506, -0.68), (0.09412, 1.377, -0.68), (0.2229, 1.506, -0.32), (0.09412, 1.377, -0.32), (0.1875, 1.541, -0.275), (0.2308, 1.566, -0.32), (0.03258, 1.91, -0.32), (-0.01072, 1.885, -0.275), (0.03258, 1.91, -0.68), (-0.04608, 1.92, -0.32), (-0.04608, 1.92, -0.68), (-0.3199, 1.646, -0.68), (-0.3199, 1.646, -0.32), (0.2308, 1.566, -0.68), (0.008761, 1.326, -0.275), (-0.3346, 1.524, -0.275), (0.05706, 1.313, -0.32), (0.05706, 1.313, -0.68), (0.008761, 1.326, -0.725), (-0.03837, 1.15, -0.725), (0.00993, 1.137, -0.68), (-0.03837, 1.1, -0.68), (-0.4348, 1.15, -0.725), (-0.4348, 1.1, -0.68), (-0.4831, 1.163, -0.68), (-0.3346, 1.524, -0.725), (-0.3829, 1.537, -0.68), (-0.3829, 1.537, -0.32), (-0.4831, 1.163, -0.32), (-0.4348, 1.15, -0.275), (-0.4348, 1.1, -0.32), (-0.03837, 1.1, -0.32), (-0.03837, 1.15, -0.275), (0.00993, 1.137, -0.32), (0.2741, 1.591, -0.275), (0.07588, 1.935, -0.275), (0.06294, 1.983, -0.32), (0.4371, 2.083, -0.32), (0.45, 2.035, -0.275), (0.5, 2.035, -0.32), (0.5, 1.638, -0.32), (0.45, 1.638, -0.275), (0.4629, 1.59, -0.32), (0.2871, 1.543, -0.32), (0.4629, 1.59, -0.68), (0.2871, 1.543, -0.68), (0.2741, 1.591, -0.725), (0.45, 1.638, -0.725), (0.07588, 1.935, -0.725), (0.06294, 1.983, -0.68), (0.45, 2.035, -0.725), (0.4371, 2.083, -0.68), (0.5, 2.035, -0.68), (0.5, 1.638, -0.68)], [], [(0, 1, 2), (0, 2, 3), (4, 5, 6), (4, 6, 7), (8, 5, 4), (4, 9, 8), (5, 8, 10), (5, 10, 11), (11, 10, 12), (11, 12, 13), (13, 12, 14), (13, 14, 2), (14, 12, 15), (15, 16, 14), (16, 17, 14), (16, 18, 19), (18, 20, 19), (21, 22, 19), (21, 19, 20), (19, 22, 17), (22, 3, 17), (20, 18, 9), (16, 19, 17), (12, 10, 23), (12, 23, 15), (8, 23, 10), (8, 9, 23), (9, 18, 23), (9, 4, 20), (4, 21, 20), (4, 7, 21), (5, 11, 6), (22, 21, 7), (22, 7, 0), (1, 6, 11), (1, 11, 13), (22, 0, 3), (3, 2, 14), (14, 17, 3), (13, 2, 1), (1, 0, 24), (0, 25, 24), (1, 24, 26), (26, 27, 1), (27, 6, 1), (28, 6, 27), (29, 28, 27), (29, 27, 30), (29, 30, 31), (32, 29, 31), (32, 31, 33), (32, 33, 34), (35, 32, 36), (32, 34, 36), (36, 7, 35), (0, 7, 37), (7, 36, 37), (37, 36, 38), (36, 34, 38), (37, 38, 25), (38, 39, 25), (38, 40, 39), (40, 41, 42), (40, 42, 39), (41, 43, 42), (38, 34, 33), (38, 33, 40), (40, 33, 31), (40, 31, 41), (41, 31, 30), (41, 30, 43), (35, 28, 29), (29, 32, 35), (28, 35, 6), (35, 7, 6), (27, 26, 30), (26, 43, 30), (43, 26, 24), (43, 24, 42), (39, 42, 24), (24, 25, 39), (25, 0, 37), (16, 15, 44), (16, 44, 45), (46, 16, 45), (47, 46, 48), (46, 45, 48), (49, 47, 48), (50, 49, 51), (49, 48, 51), (51, 52, 50), (53, 52, 51), (53, 51, 44), (54, 52, 55), (52, 53, 55), (56, 57, 54), (56, 54, 55), (56, 55, 23), (58, 56, 23), (58, 23, 18), (58, 18, 59), (60, 58, 61), (58, 59, 61), (61, 62, 60), (57, 60, 63), (60, 62, 63), (57, 63, 54), (60, 57, 56), (56, 58, 60), (15, 23, 55), (15, 55, 53), (52, 54, 63), (52, 63, 50), (50, 63, 49), (63, 62, 49), (49, 62, 47), (62, 61, 47), (47, 61, 46), (61, 59, 46), (46, 59, 16), (59, 18, 16), (44, 51, 48), (44, 48, 45), (15, 53, 44)])
me_object4.polygons.foreach_set('use_smooth', [True] * 124)
_k = set([(0, 1), (0, 3), (0, 7), (0, 22), (0, 25), (0, 37), (1, 2), (1, 6), (1, 13), (1, 24), (1, 26), (2, 3), (2, 13), (2, 14), (3, 17), (3, 22), (4, 5), (4, 7), (4, 9), (4, 21), (5, 6), (5, 8), (5, 11), (6, 7), (6, 11), (6, 27), (6, 28), (7, 21), (7, 35), (7, 36), (8, 9), (8, 10), (8, 23), (9, 18), (9, 20), (10, 11), (10, 12), (10, 23), (11, 13), (12, 13), (12, 14), (12, 15), (14, 15), (14, 17), (15, 16), (15, 23), (15, 44), (15, 53), (16, 17), (16, 18), (16, 19), (16, 45), (16, 46), (17, 19), (18, 20), (18, 23), (18, 58), (18, 59), (19, 20), (19, 22), (20, 21), (21, 22), (23, 55), (23, 56), (24, 25), (24, 26), (24, 42), (25, 37), (25, 39), (26, 27), (26, 43), (27, 28), (27, 30), (28, 29), (28, 35), (29, 30), (29, 31), (29, 32), (30, 31), (30, 43), (31, 33), (31, 41), (32, 33), (32, 34), (32, 35), (33, 34), (33, 40), (34, 36), (34, 38), (35, 36), (36, 37), (37, 38), (38, 39), (38, 40), (39, 40), (39, 42), (40, 41), (41, 42), (41, 43), (42, 43), (44, 45), (44, 51), (44, 53), (45, 46), (45, 48), (46, 47), (46, 59), (47, 48), (47, 49), (47, 61), (48, 49), (48, 51), (49, 50), (49, 62), (50, 51), (50, 52), (50, 63), (51, 52), (52, 53), (52, 54), (53, 55), (54, 55), (54, 57), (54, 63), (55, 56), (56, 57), (56, 58), (57, 60), (57, 63), (58, 59), (58, 60), (59, 61), (60, 61), (60, 62), (61, 62), (62, 63)])
me_object4.attributes.new('sharp_edge', 'BOOLEAN', 'EDGE').data.foreach_set('value', [ (min(e.vertices), max(e.vertices)) in _k for e in me_object4.edges])
_uv = me_object4.uv_layers.new(name='UVMap')
_uv.uv.foreach_set('vector', [1.0, 1.0, 0.0, 1.0, 0.0, 0.0, 1.0, 1.0, 0.0, 0.0, 1.0, 0.0, 1.0, 1.0, 0.0, 1.0, 0.0, 0.0, 1.0, 1.0, 0.0, 0.0, 1.0, 0.0, 0.2727, 1.0, 0.0, 0.7273, 0.4199, 0.0, 0.4199, 0.0, 1.0, 0.5801, 0.2727, 1.0, 1.0, 1.0, 0.0, 1.0, 0.0, 0.0, 1.0, 1.0, 0.0, 0.0, 1.0, 0.0, 0.0, 1.0, 0.0, 0.0, 1.0, 0.0, 0.0, 1.0, 1.0, 0.0, 1.0, 1.0, 1.0, 1.0, 0.0, 1.0, 0.0, 0.0, 1.0, 1.0, 0.0, 0.0, 1.0, 0.0, 0.5858, 0.0, 0.0, 0.9249, 1.0, 1.0, 1.0, 1.0, 0.0, 1.0, 1.0, 0.0, 0.0, 1.0, 0.0, 0.0, 1.0, 0.0, 1.0, 1.0, 0.0, 1.0, 1.0, 0.0, 0.0, 1.0, 0.0, 0.0, 1.0, 0.0, 0.0, 0.0, 1.0, 0.0, 1.0, 1.0, 0.0, 0.0, 1.0, 1.0, 0.0, 1.0, 1.0, 1.0, 0.0, 1.0, 1.0, 0.0, 0.0, 1.0, 0.0, 0.0, 1.0, 0.0, 1.0, 1.0, 0.7071, 0.0, 0.0, 0.6868, 0.7071, 1.0, 1.0, 0.0, 0.0, 0.3132, 1.0, 1.0, 0.0, 1.0, 0.0, 0.0, 1.0, 1.0, 0.0, 0.0, 1.0, 0.0, 0.5858, 1.0, 1.0, 0.0, 0.0, 0.07511, 1.0, 1.0, 0.0, 1.0, 1.0, 0.0, 0.0, 1.0, 0.0, 0.0, 1.0, 0.0, 1.0, 1.0, 0.0, 1.0, 1.0, 0.0, 0.0, 1.0, 0.0, 0.0, 1.0, 0.0, 0.5505, 0.0, 0.0, 0.9113, 1.0, 1.0, 1.0, 0.7221, 0.1835, 0.0, 0.0, 1.0, 1.0, 1.0, 0.0, 1.0, 0.0, 0.0, 1.0, 1.0, 0.0, 0.0, 1.0, 0.0, 1.0, 1.0, 0.0, 1.0, 0.0, 0.0, 1.0, 1.0, 0.0, 0.0, 1.0, 0.0, 1.0, 0.0, 0.0, 0.08867, 0.5505, 1.0, 0.4199, 0.0, 0.0, 0.7273, 0.2727, 1.0, 0.2727, 1.0, 1.0, 0.5801, 0.4199, 0.0, 0.1835, 1.0, 1.0, 0.2779, 0.0, 0.0, 1.0, 1.0, 0.0, 1.0, 1.0, 0.0, 0.0, 1.0, 0.0, 0.0, 1.0, 0.0, 1.0, 0.7813, 0.2301, 0.0, 0.0, 1.0, 1.0, 1.0, 0.0, 1.0, 1.0, 0.0, 0.0, 1.0, 0.0, 0.0, 1.0, 0.0, 0.2301, 1.0, 1.0, 0.2187, 0.0, 0.0, 1.0, 1.0, 0.0, 1.0, 0.0, 0.0, 1.0, 1.0, 0.0, 0.0, 1.0, 0.0, 1.0, 1.0, 0.7412, 0.0, 0.0, 0.5573, 1.0, 1.0, 0.0, 1.0, 0.0, 0.0, 1.0, 1.0, 0.0, 0.0, 1.0, 0.0, 0.7944, 0.0, 0.0, 0.5743, 1.0, 1.0, 1.0, 1.0, 0.0, 1.0, 1.0, 0.0, 0.0, 1.0, 0.0, 0.0, 1.0, 0.0, 0.2989, 1.0, 1.0, 0.08067, 0.0, 0.0, 1.0, 1.0, 0.0, 1.0, 1.0, 0.0, 0.0, 1.0, 0.0, 0.0, 1.0, 0.0, 1.0, 1.0, 0.0, 1.0, 1.0, 0.0, 0.0, 1.0, 0.0, 0.0, 1.0, 0.0, 1.0, 1.0, 0.0, 1.0, 1.0, 0.0, 0.0, 1.0, 0.0, 0.0, 1.0, 0.0, 1.0, 0.0, 0.0, 0.4257, 0.7944, 1.0, 1.0, 1.0, 0.0, 1.0, 0.0, 0.0, 1.0, 1.0, 0.0, 0.0, 1.0, 0.0, 0.0, 0.4427, 0.7412, 1.0, 1.0, 0.0, 1.0, 1.0, 0.0, 1.0, 0.0, 0.0, 1.0, 1.0, 0.0, 0.0, 1.0, 0.0, 1.0, 1.0, 0.0, 1.0, 0.0, 0.0, 1.0, 1.0, 0.0, 0.0, 1.0, 0.0, 1.0, 1.0, 0.0, 1.0, 0.0, 0.0, 1.0, 1.0, 0.0, 0.0, 1.0, 0.0, 1.0, 0.226, 0.4701, 1.0, 0.0, 0.8938, 0.0, 0.8938, 0.0, 0.0, 1.0, 0.226, 1.0, 1.0, 0.0, 1.0, 1.0, 0.0, 0.0, 1.0, 0.0, 0.0, 1.0, 0.0, 0.0, 0.0, 1.0, 0.0, 0.0, 1.0, 1.0, 0.0, 1.0, 1.0, 0.0, 1.0, 1.0, 1.0, 0.0, 1.0, 0.0, 0.0, 1.0, 1.0, 0.0, 0.0, 1.0, 0.0, 0.0, 0.0, 0.0, 0.8938, 0.4701, 1.0, 0.4701, 1.0, 1.0, 0.226, 0.0, 0.0, 0.0, 1.0, 1.0, 0.9193, 0.2989, 0.0, 1.0, 1.0, 0.0, 1.0, 0.0, 0.0, 1.0, 1.0, 0.0, 0.0, 1.0, 0.0, 1.0, 0.2547, 0.0, 0.0, 0.3411, 1.0, 1.0, 1.0, 0.0, 1.0, 1.0, 0.0, 0.0, 1.0, 0.0, 0.0, 1.0, 0.0, 0.0, 1.0, 1.0, 0.3706, 0.0, 0.0, 1.0, 1.0, 0.0, 1.0, 1.0, 0.0, 0.0, 1.0, 0.0, 0.0, 1.0, 0.0, 1.0, 0.0, 0.0, 0.6294, 1.0, 1.0, 1.0, 1.0, 0.0, 1.0, 0.0, 0.0, 1.0, 1.0, 0.0, 0.0, 1.0, 0.0, 0.0, 0.0, 1.0, 0.0, 0.0, 1.0, 1.0, 0.0, 1.0, 1.0, 0.0, 1.0, 1.0, 1.0, 0.0, 1.0, 0.0, 0.0, 1.0, 1.0, 0.0, 0.0, 1.0, 0.0, 1.0, 0.0, 0.0, 0.1658, 0.4824, 1.0, 1.0, 1.0, 0.0, 1.0, 0.0, 0.0, 1.0, 1.0, 0.0, 0.0, 1.0, 0.0, 0.3411, 0.0, 0.0, 1.0, 1.0, 0.7453, 1.0, 1.0, 0.0, 1.0, 1.0, 0.0, 0.0, 1.0, 0.0, 0.0, 1.0, 0.0, 1.0, 0.6294, 0.0, 0.0, 0.0, 1.0, 1.0, 1.0, 0.0, 1.0, 1.0, 0.0, 0.0, 1.0, 0.0, 0.0, 1.0, 0.0, 1.0, 1.0, 1.0, 0.0, 0.0, 0.3706, 1.0, 1.0, 0.1062, 1.0, 0.0, 0.5299, 0.0, 0.5299, 0.774, 0.0, 1.0, 1.0, 1.0, 1.0, 0.0, 1.0, 0.0, 0.0, 1.0, 1.0, 0.0, 0.0, 1.0, 0.0, 1.0, 1.0, 0.0, 1.0, 0.0, 0.0, 1.0, 1.0, 0.0, 0.0, 1.0, 0.0, 1.0, 1.0, 0.0, 1.0, 1.0, 0.0, 0.0, 1.0, 0.0, 0.0, 1.0, 0.0, 1.0, 1.0, 0.0, 1.0, 1.0, 0.0, 0.0, 1.0, 0.0, 0.0, 1.0, 0.0, 1.0, 1.0, 0.0, 1.0, 1.0, 0.0, 0.0, 1.0, 0.0, 0.0, 1.0, 0.0, 1.0, 1.0, 0.0, 1.0, 1.0, 0.0, 0.0, 1.0, 0.0, 0.0, 1.0, 0.0, 0.0, 0.5299, 0.1062, 1.0, 1.0, 1.0, 0.0, 0.5299, 1.0, 1.0, 0.774, 0.0, 0.4824, 0.0, 0.0, 0.8342, 1.0, 1.0])
me_object4.materials.append(mat_green_stone___dark)
me_object4.use_remesh_preserve_volume = False
me_object4.use_remesh_preserve_attributes = False
me_object4.use_mirror_vertex_groups = False
me_object4.update()
me_object4.normals_split_custom_set([tuple(v) for v in zip(*[iter([-0.3345, -0.5793, 0.7433, -0.3345, -0.5793, 0.7433, -0.3345, -0.5793, 0.7433, -0.3345, -0.5793, 0.7433, -0.3345, -0.5793, 0.7433, -0.3345, -0.5793, 0.7433, -0.3345, -0.5793, -0.7433, -0.3345, -0.5793, -0.7433, -0.3345, -0.5793, -0.7433, -0.3345, -0.5793, -0.7433, -0.3345, -0.5793, -0.7433, -0.3345, -0.5793, -0.7433, 0.0, 0.0, -1.0, 0.0, 0.0, -1.0, 0.0, 0.0, -1.0, 0.0, 0.0, -1.0, 0.0, 0.0, -1.0, 0.0, 0.0, -1.0, 0.473, -0.473, -0.7433, 0.473, -0.473, -0.7433, 0.473, -0.473, -0.7433, 0.473, -0.473, -0.7433, 0.473, -0.473, -0.7433, 0.473, -0.473, -0.7433, 0.7071, -0.7071, 0.0, 0.7071, -0.7071, 0.0, 0.7071, -0.7071, 0.0, 0.7071, -0.7071, 0.0, 0.7071, -0.7071, 0.0, 0.7071, -0.7071, 0.0, 0.473, -0.473, 0.7433, 0.473, -0.473, 0.7433, 0.473, -0.473, 0.7433, 0.473, -0.473, 0.7433, 0.473, -0.473, 0.7433, 0.473, -0.473, 0.7433, 0.7437, -0.09791, 0.6613, 0.7437, -0.09791, 0.6613, 0.7437, -0.09791, 0.6613, 0.5793, 0.3345, 0.7433, 0.5793, 0.3345, 0.7433, 0.5793, 0.3345, 0.7433, 0.5793, 0.3345, 0.7433, 0.5793, 0.3345, 0.7433, 0.5793, 0.3345, 0.7433, 0.1305, 0.9914, 0.0, 0.1305, 0.9914, 0.0, 0.1305, 0.9914, 0.0, 0.1305, 0.9914, 0.0, 0.1305, 0.9914, 0.0, 0.1305, 0.9914, 0.0, -0.7071, 0.7071, 0.0, -0.7071, 0.7071, 0.0, -0.7071, 0.7071, 0.0, -0.7071, 0.7071, 0.0, -0.7071, 0.7071, 0.0, -0.7071, 0.7071, 0.0, -0.473, 0.473, 0.7433, -0.473, 0.473, 0.7433, -0.473, 0.473, 0.7433, -0.473, 0.473, 0.7433, -0.473, 0.473, 0.7433, -0.473, 0.473, 0.7433, 0.1081, 0.8212, -0.5603, 0.1081, 0.8212, -0.5603, 0.1081, 0.8212, -0.5603, 0.1081, 0.8212, 0.5603, 0.1081, 0.8212, 0.5603, 0.1081, 0.8212, 0.5603, 0.9914, -0.1305, 0.0, 0.9914, -0.1305, 0.0, 0.9914, -0.1305, 0.0, 0.9914, -0.1305, 0.0, 0.9914, -0.1305, 0.0, 0.9914, -0.1305, 0.0, 0.7437, -0.09792, -0.6613, 0.7437, -0.09792, -0.6613, 0.7437, -0.09792, -0.6613, 0.5793, 0.3345, -0.7433, 0.5793, 0.3345, -0.7433, 0.5793, 0.3345, -0.7433, 0.5793, 0.3345, -0.7433, 0.5793, 0.3345, -0.7433, 0.5793, 0.3345, -0.7433, -0.473, 0.473, -0.7433, -0.473, 0.473, -0.7433, -0.473, 0.473, -0.7433, -0.473, 0.473, -0.7433, -0.473, 0.473, -0.7433, -0.473, 0.473, -0.7433, -0.8212, -0.1081, -0.5603, -0.8212, -0.1081, -0.5603, -0.8212, -0.1081, -0.5603, 0.09791, -0.7437, -0.6613, 0.09791, -0.7437, -0.6613, 0.09791, -0.7437, -0.6613, -0.9914, -0.1305, 0.0, -0.9914, -0.1305, 0.0, -0.9914, -0.1305, 0.0, -0.9914, -0.1305, 0.0, -0.9914, -0.1305, 0.0, -0.9914, -0.1305, 0.0, 0.1305, -0.9914, 0.0, 0.1305, -0.9914, 0.0, 0.1305, -0.9914, 0.0, 0.1305, -0.9914, 0.0, 0.1305, -0.9914, 0.0, 0.1305, -0.9914, 0.0, -0.8212, -0.1081, 0.5603, -0.8212, -0.1081, 0.5603, -0.8212, -0.1081, 0.5603, 0.0, 0.0, 1.0, 0.0, 0.0, 1.0, 0.0, 0.0, 1.0, 0.0, 0.0, 1.0, 0.0, 0.0, 1.0, 0.0, 0.0, 1.0, 0.09791, -0.7437, 0.6613, 0.09791, -0.7437, 0.6613, 0.09791, -0.7437, 0.6613, 0.3345, 0.5793, 0.7433, 0.3345, 0.5793, 0.7433, 0.3345, 0.5793, 0.7433, 0.3345, 0.5793, 0.7433, 0.3345, 0.5793, 0.7433, 0.3345, 0.5793, 0.7433, 0.6931, 0.2871, 0.6613, 0.6931, 0.2871, 0.6613, 0.6931, 0.2871, 0.6613, 0.9239, 0.3827, 0.0, 0.9239, 0.3827, 0.0, 0.9239, 0.3827, 0.0, 0.9239, 0.3827, 0.0, 0.9239, 0.3827, 0.0, 0.9239, 0.3827, 0.0, 0.6931, 0.2871, -0.6613, 0.6931, 0.2871, -0.6613, 0.6931, 0.2871, -0.6613, 0.6462, -0.1731, -0.7433, 0.6462, -0.1731, -0.7433, 0.6462, -0.1731, -0.7433, 0.6462, -0.1731, -0.7433, 0.6462, -0.1731, -0.7433, 0.6462, -0.1731, -0.7433, 0.4567, -0.5951, -0.6613, 0.4567, -0.5951, -0.6613, 0.4567, -0.5951, -0.6613, 0.0, -0.669, -0.7433, 0.0, -0.669, -0.7433, 0.0, -0.669, -0.7433, 0.0, -0.669, -0.7433, 0.0, -0.669, -0.7433, 0.0, -0.669, -0.7433, -0.6571, -0.5042, -0.5603, -0.6571, -0.5042, -0.5603, -0.6571, -0.5042, -0.5603, -0.6462, 0.1731, -0.7433, -0.6462, 0.1731, -0.7433, -0.6462, 0.1731, -0.7433, -0.6462, 0.1731, -0.7433, -0.6462, 0.1731, -0.7433, -0.6462, 0.1731, -0.7433, -0.317, 0.7653, -0.5603, -0.317, 0.7653, -0.5603, -0.317, 0.7653, -0.5603, -0.3827, 0.9239, 0.0, -0.3827, 0.9239, 0.0, -0.3827, 0.9239, 0.0, -0.3827, 0.9239, 0.0, -0.3827, 0.9239, 0.0, -0.3827, 0.9239, 0.0, -0.9659, 0.2588, 0.0, -0.9659, 0.2588, 0.0, -0.9659, 0.2588, 0.0, -0.9659, 0.2588, 0.0, -0.9659, 0.2588, 0.0, -0.9659, 0.2588, 0.0, -0.6462, 0.1731, 0.7433, -0.6462, 0.1731, 0.7433, -0.6462, 0.1731, 0.7433, -0.6462, 0.1731, 0.7433, -0.6462, 0.1731, 0.7433, -0.6462, 0.1731, 0.7433, -0.6571, -0.5042, 0.5603, -0.6571, -0.5042, 0.5603, -0.6571, -0.5042, 0.5603, 0.0, -0.669, 0.7433, 0.0, -0.669, 0.7433, 0.0, -0.669, 0.7433, 0.0, -0.669, 0.7433, 0.0, -0.669, 0.7433, 0.0, -0.669, 0.7433, 0.4567, -0.5951, 0.6613, 0.4567, -0.5951, 0.6613, 0.4567, -0.5951, 0.6613, -0.7934, -0.6088, 0.0, -0.7934, -0.6088, 0.0, -0.7934, -0.6088, 0.0, -0.7934, -0.6088, 0.0, -0.7934, -0.6088, 0.0, -0.7934, -0.6088, 0.0, 0.0, -1.0, 0.0, 0.0, -1.0, 0.0, 0.0, -1.0, 0.0, 0.0, -1.0, 0.0, 0.0, -1.0, 0.0, 0.0, -1.0, 0.0, 0.6088, -0.7934, 0.0, 0.6088, -0.7934, 0.0, 0.6088, -0.7934, 0.0, 0.6088, -0.7934, 0.0, 0.6088, -0.7934, 0.0, 0.6088, -0.7934, 0.0, 0.0, 0.0, -1.0, 0.0, 0.0, -1.0, 0.0, 0.0, -1.0, 0.0, 0.0, -1.0, 0.0, 0.0, -1.0, 0.0, 0.0, -1.0, 0.3345, 0.5793, -0.7433, 0.3345, 0.5793, -0.7433, 0.3345, 0.5793, -0.7433, 0.3345, 0.5793, -0.7433, 0.3345, 0.5793, -0.7433, 0.3345, 0.5793, -0.7433, 0.9659, -0.2588, 0.0, 0.9659, -0.2588, 0.0, 0.9659, -0.2588, 0.0, 0.9659, -0.2588, 0.0, 0.9659, -0.2588, 0.0, 0.9659, -0.2588, 0.0, 0.6462, -0.1731, 0.7433, 0.6462, -0.1731, 0.7433, 0.6462, -0.1731, 0.7433, 0.6462, -0.1731, 0.7433, 0.6462, -0.1731, 0.7433, 0.6462, -0.1731, 0.7433, 0.0, 0.0, 1.0, 0.0, 0.0, 1.0, 0.0, 0.0, 1.0, 0.0, 0.0, 1.0, 0.0, 0.0, 1.0, 0.0, 0.0, 1.0, -0.317, 0.7653, 0.5603, -0.317, 0.7653, 0.5603, -0.317, 0.7653, 0.5603, -0.5793, -0.3345, 0.7433, -0.5793, -0.3345, 0.7433, -0.5793, -0.3345, 0.7433, -0.5793, -0.3345, 0.7433, -0.5793, -0.3345, 0.7433, -0.5793, -0.3345, 0.7433, -0.7653, 0.317, 0.5603, -0.7653, 0.317, 0.5603, -0.7653, 0.317, 0.5603, -0.1731, 0.6462, 0.7433, -0.1731, 0.6462, 0.7433, -0.1731, 0.6462, 0.7433, -0.1731, 0.6462, 0.7433, -0.1731, 0.6462, 0.7433, -0.1731, 0.6462, 0.7433, 0.5042, 0.6571, 0.5603, 0.5042, 0.6571, 0.5603, 0.5042, 0.6571, 0.5603, 0.669, 0.0, 0.7433, 0.669, 0.0, 0.7433, 0.669, 0.0, 0.7433, 0.669, 0.0, 0.7433, 0.669, 0.0, 0.7433, 0.669, 0.0, 0.7433, 0.5951, -0.4567, 0.6613, 0.5951, -0.4567, 0.6613, 0.5951, -0.4567, 0.6613, 0.1731, -0.6462, 0.7433, 0.1731, -0.6462, 0.7433, 0.1731, -0.6462, 0.7433, 0.1731, -0.6462, 0.7433, 0.1731, -0.6462, 0.7433, 0.1731, -0.6462, 0.7433, 0.2588, -0.9659, 0.0, 0.2588, -0.9659, 0.0, 0.2588, -0.9659, 0.0, 0.2588, -0.9659, 0.0, 0.2588, -0.9659, 0.0, 0.2588, -0.9659, 0.0, 0.1731, -0.6462, -0.7433, 0.1731, -0.6462, -0.7433, 0.1731, -0.6462, -0.7433, 0.1731, -0.6462, -0.7433, 0.1731, -0.6462, -0.7433, 0.1731, -0.6462, -0.7433, -0.2871, -0.6931, -0.6613, -0.2871, -0.6931, -0.6613, -0.2871, -0.6931, -0.6613, -0.5793, -0.3345, -0.7433, -0.5793, -0.3345, -0.7433, -0.5793, -0.3345, -0.7433, -0.5793, -0.3345, -0.7433, -0.5793, -0.3345, -0.7433, -0.5793, -0.3345, -0.7433, -0.7653, 0.317, -0.5603, -0.7653, 0.317, -0.5603, -0.7653, 0.317, -0.5603, -0.1731, 0.6462, -0.7433, -0.1731, 0.6462, -0.7433, -0.1731, 0.6462, -0.7433, -0.1731, 0.6462, -0.7433, -0.1731, 0.6462, -0.7433, -0.1731, 0.6462, -0.7433, 0.5042, 0.6571, -0.5603, 0.5042, 0.6571, -0.5603, 0.5042, 0.6571, -0.5603, 0.669, 0.0, -0.7433, 0.669, 0.0, -0.7433, 0.669, 0.0, -0.7433, 0.669, 0.0, -0.7433, 0.669, 0.0, -0.7433, 0.669, 0.0, -0.7433, 0.5951, -0.4567, -0.6613, 0.5951, -0.4567, -0.6613, 0.5951, -0.4567, -0.6613, -9.877e-09, 0.0, -1.0, 2.137e-07, 0.0, -1.0, 5.922e-08, 0.0, -1.0, 5.922e-08, 0.0, -1.0, -1.005e-07, 0.0, -1.0, -9.877e-09, 0.0, -1.0, -0.3827, -0.9239, 0.0, -0.3827, -0.9239, 0.0, -0.3827, -0.9239, 0.0, -0.3827, -0.9239, 0.0, -0.3827, -0.9239, 0.0, -0.3827, -0.9239, 0.0, 0.7934, -0.6088, 0.0, 0.7934, -0.6088, 0.0, 0.7934, -0.6088, 0.0, 0.7934, -0.6088, 0.0, 0.7934, -0.6088, 0.0, 0.7934, -0.6088, 0.0, 1.0, 0.0, 0.0, 1.0, 0.0, 0.0, 1.0, 0.0, 0.0, 1.0, 0.0, 0.0, 1.0, 0.0, 0.0, 1.0, 0.0, 0.0, 0.6088, 0.7934, 0.0, 0.6088, 0.7934, 0.0, 0.6088, 0.7934, 0.0, 0.6088, 0.7934, 0.0, 0.6088, 0.7934, 0.0, 0.6088, 0.7934, 0.0, -0.2588, 0.9659, 0.0, -0.2588, 0.9659, 0.0, -0.2588, 0.9659, 0.0, -0.2588, 0.9659, 0.0, -0.2588, 0.9659, 0.0, -0.2588, 0.9659, 0.0, -0.9239, 0.3827, 0.0, -0.9239, 0.3827, 0.0, -0.9239, 0.3827, 0.0, -0.9239, 0.3827, 0.0, -0.9239, 0.3827, 0.0, -0.9239, 0.3827, 0.0, -1.235e-08, 0.0, 1.0, 0.0, 0.0, 1.0, -1.787e-08, 0.0, 1.0, -1.235e-08, 0.0, 1.0, -1.787e-08, 0.0, 1.0, -2.512e-08, 0.0, 1.0, -0.2871, -0.6931, 0.6613, -0.2871, -0.6931, 0.6613, -0.2871, -0.6931, 0.6613])] * 3)])

# ---- objects
ob_light = bpy.data.objects.new('Light', light_light)
ob_camera = bpy.data.objects.new('Camera', cam_camera)
ob_object1 = bpy.data.objects.new('object1', me_object1)
ob_object2 = bpy.data.objects.new('object2', me_object2)
ob_object3 = bpy.data.objects.new('object3', me_object3)
ob_object4 = bpy.data.objects.new('object4', me_object4)

# ---- transforms, parenting, visibility, modifiers, constraints
ob_light.location = (4.076, 1.005, 5.904)
ob_light.rotation_euler = (0.6503, 0.05522, 1.866)
ob_light.lock_rotations_4d = False
ob_light.empty_display_type = 'ARROWS'
ob_light.color = (0.0, 0.0, 0.0, 0.0)
ob_light.lineart.crease_threshold = 0.0
ob_camera.location = (7.359, -6.926, 4.958)
ob_camera.rotation_euler = (1.109, 0.0, 0.8149)
ob_camera.lock_rotations_4d = False
ob_camera.empty_display_type = 'ARROWS'
ob_camera.color = (0.0, 0.0, 0.0, 0.0)
ob_camera.display_type = 'WIRE'
ob_camera.lineart.crease_threshold = 0.0
ob_object1.location = (0.0, -0.5, 0.0)
ob_object1.rotation_euler = (1.571, -0.0, 0.0)
ob_object1.lineart.crease_threshold = 0.0
ob_object2.location = (0.0, -0.5, 0.0)
ob_object2.rotation_euler = (1.571, -0.0, 0.0)
ob_object2.lineart.crease_threshold = 0.0
ob_object3.location = (0.0, -0.5, 0.0)
ob_object3.rotation_euler = (1.571, -0.0, 0.0)
ob_object3.lineart.crease_threshold = 0.0
ob_object4.location = (0.0, -0.5, 0.0)
ob_object4.rotation_euler = (1.571, -0.0, 0.0)
ob_object4.lineart.crease_threshold = 0.0

# ---- collection membership
col_collection.objects.link(ob_light)
col_collection.objects.link(ob_camera)
col_collection.objects.link(ob_object1)
col_collection.objects.link(ob_object2)
col_collection.objects.link(ob_object3)
col_collection.objects.link(ob_object4)

# ---- scene / render settings (as saved in the file)
scene.camera = ob_camera
scene.frame_start = 1; scene.frame_end = 250; scene.frame_set(1)
scene.render.engine = 'BLENDER_EEVEE_NEXT'
scene.cycles.use_denoising = False
scene.cycles.samples = 128
scene.cycles.sampling_pattern = 'TABULATED_SOBOL'
scene.cycles.use_adaptive_sampling = False
scene.cycles.use_light_tree = False
scene.view_settings.view_transform = 'Filmic'
bpy.context.view_layer.update()
